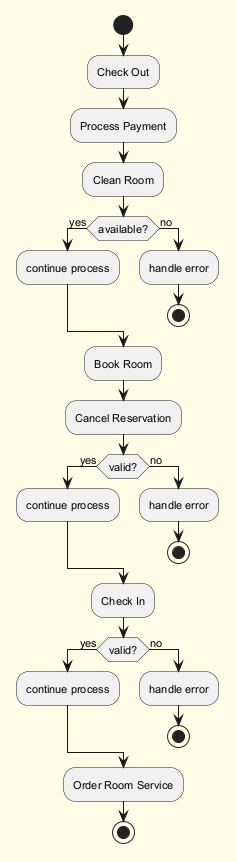

The diagram above was rendered by PlantUML. Its source (embedded in the PNG):
@startuml
skinparam backgroundColor #FFFDE7
skinparam classBackgroundColor #FFF9C4
skinparam classBorderColor #F57F17
skinparam defaultFontSize 11
start
:Check Out;
:Process Payment;
:Clean Room;
if (available?) then (yes)
:continue process;
else (no)
:handle error;
stop
endif
:Book Room;
:Cancel Reservation;
if (valid?) then (yes)
:continue process;
else (no)
:handle error;
stop
endif
:Check In;
if (valid?) then (yes)
:continue process;
else (no)
:handle error;
stop
endif
:Order Room Service;
stop
@enduml